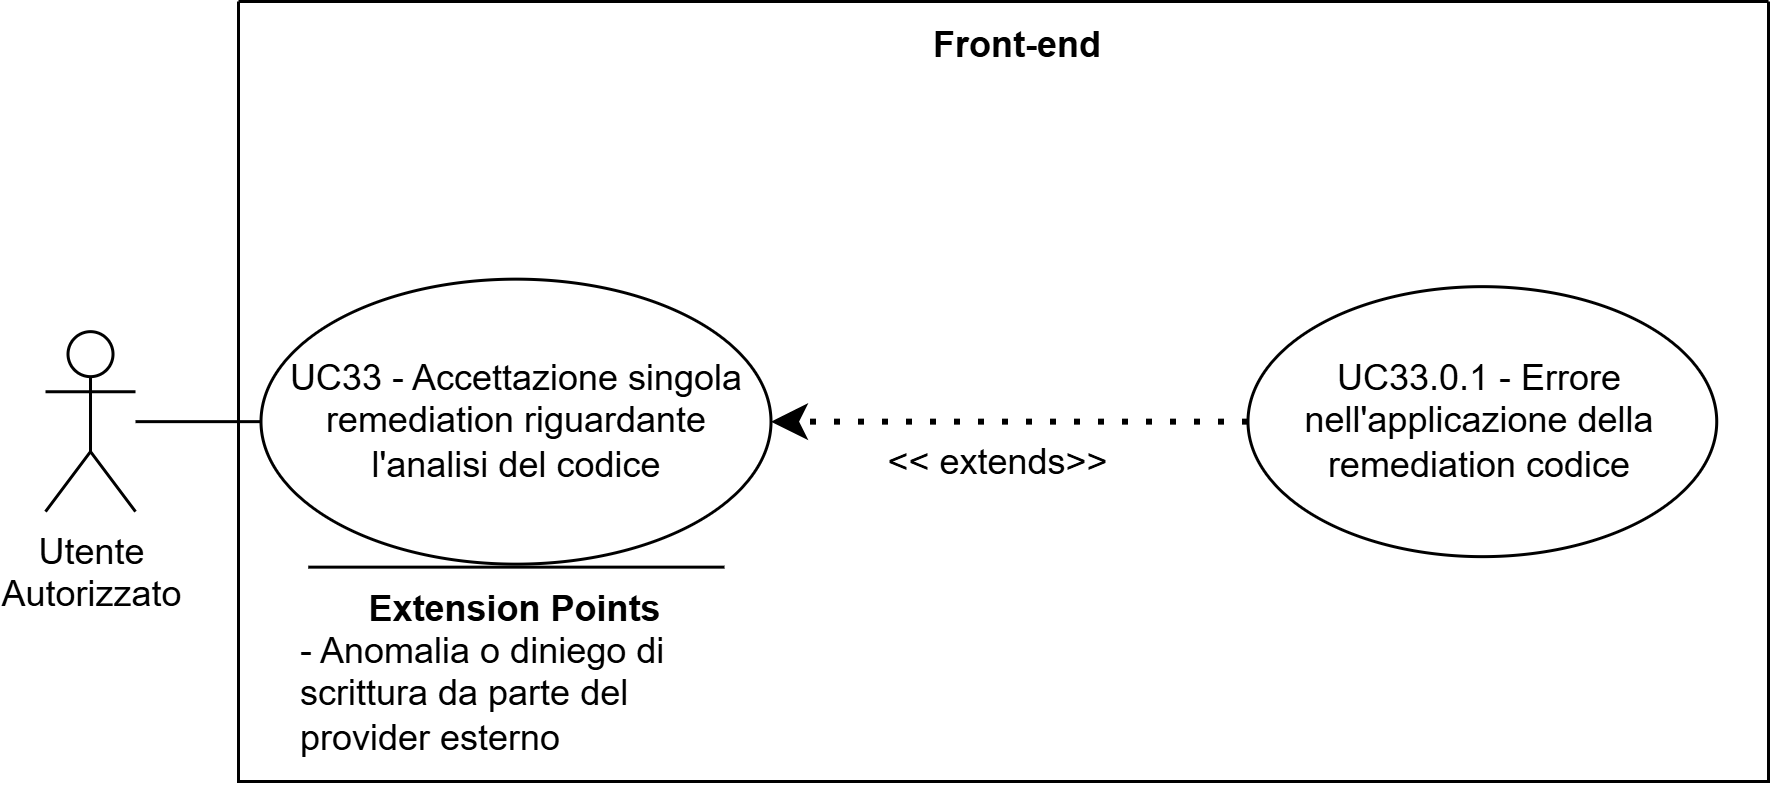

The diagram above was exported from draw.io. Its source (the exported page's mxGraphModel, read from the mxfile embedded in the PNG):
<mxGraphModel dx="1310" dy="765" grid="1" gridSize="10" guides="1" tooltips="1" connect="1" arrows="1" fold="1" page="1" pageScale="1" pageWidth="827" pageHeight="1169" math="0" shadow="0">
  <root>
    <mxCell id="0" />
    <mxCell id="1" parent="0" />
    <mxCell id="_Wek7FupVdbPlGDsHRKz-216" parent="1" style="swimlane;startSize=0;" value="" vertex="1">
      <mxGeometry height="260" width="510" x="480" y="480" as="geometry">
        <mxRectangle height="40" width="50" x="270" y="110" as="alternateBounds" />
      </mxGeometry>
    </mxCell>
    <mxCell id="_Wek7FupVdbPlGDsHRKz-217" parent="_Wek7FupVdbPlGDsHRKz-216" style="text;html=1;whiteSpace=wrap;strokeColor=none;fillColor=none;align=center;verticalAlign=middle;rounded=0;perimeterSpacing=1;fontStyle=1" value="Front-end" vertex="1">
      <mxGeometry height="30" width="60" x="230" as="geometry" />
    </mxCell>
    <mxCell id="_Wek7FupVdbPlGDsHRKz-218" parent="_Wek7FupVdbPlGDsHRKz-216" style="ellipse;whiteSpace=wrap;html=1;" value="UC33 - Accettazione singola remediation riguardante l'analisi del codice" vertex="1">
      <mxGeometry height="95" width="170" x="7.5" y="92.55" as="geometry" />
    </mxCell>
    <mxCell id="_Wek7FupVdbPlGDsHRKz-219" parent="_Wek7FupVdbPlGDsHRKz-216" style="ellipse;whiteSpace=wrap;html=1;" value="UC33.0.1 - Errore nell'applicazione della remediation codice" vertex="1">
      <mxGeometry height="90" width="156.25" x="336.4966666950497" y="95.05241001674091" as="geometry" />
    </mxCell>
    <mxCell id="_Wek7FupVdbPlGDsHRKz-220" edge="1" parent="_Wek7FupVdbPlGDsHRKz-216" source="_Wek7FupVdbPlGDsHRKz-219" style="endArrow=classic;dashed=1;html=1;dashPattern=1 3;strokeWidth=2;rounded=0;strokeColor=default;curved=0;endFill=1;endSize=6;entryX=1;entryY=0.5;entryDx=0;entryDy=0;exitX=0;exitY=0.5;exitDx=0;exitDy=0;" target="_Wek7FupVdbPlGDsHRKz-218" value="">
      <mxGeometry height="50" relative="1" width="50" as="geometry">
        <mxPoint x="177.49999999999997" y="154.00000000000006" as="sourcePoint" />
        <mxPoint x="351.5" y="285.00000000000006" as="targetPoint" />
      </mxGeometry>
    </mxCell>
    <mxCell id="_Wek7FupVdbPlGDsHRKz-221" parent="_Wek7FupVdbPlGDsHRKz-216" style="text;html=1;whiteSpace=wrap;strokeColor=none;fillColor=none;align=center;verticalAlign=middle;rounded=0;" value="&amp;lt;&amp;lt; extends&amp;gt;&amp;gt;" vertex="1">
      <mxGeometry height="30" width="95" x="205.99999999999997" y="139.00000000000006" as="geometry" />
    </mxCell>
    <mxCell id="_Wek7FupVdbPlGDsHRKz-222" parent="_Wek7FupVdbPlGDsHRKz-216" style="shape=umlActor;verticalLabelPosition=bottom;verticalAlign=top;html=1;outlineConnect=0;" value="&lt;div&gt;Utente&lt;/div&gt;&lt;div&gt;&lt;span style=&quot;background-color: transparent; color: light-dark(rgb(0, 0, 0), rgb(255, 255, 255));&quot;&gt;Autorizzato&lt;/span&gt;&lt;/div&gt;" vertex="1">
      <mxGeometry height="60" width="30" x="-64.32666669504985" y="110.04758998325906" as="geometry" />
    </mxCell>
    <mxCell id="_Wek7FupVdbPlGDsHRKz-223" edge="1" parent="_Wek7FupVdbPlGDsHRKz-216" source="_Wek7FupVdbPlGDsHRKz-222" style="endArrow=none;html=1;rounded=0;entryX=0;entryY=0.5;entryDx=0;entryDy=0;" target="_Wek7FupVdbPlGDsHRKz-218" value="">
      <mxGeometry height="50" relative="1" width="50" as="geometry">
        <mxPoint x="50.00333330495019" y="282.54758998325906" as="sourcePoint" />
        <mxPoint x="100.00333330495019" y="232.54758998325906" as="targetPoint" />
      </mxGeometry>
    </mxCell>
    <mxCell id="_Wek7FupVdbPlGDsHRKz-224" edge="1" parent="_Wek7FupVdbPlGDsHRKz-216" style="endArrow=none;html=1;rounded=0;" value="">
      <mxGeometry height="50" relative="1" width="50" as="geometry">
        <mxPoint x="162" y="188.55000000000018" as="sourcePoint" />
        <mxPoint x="23.25" y="188.55000000000018" as="targetPoint" />
      </mxGeometry>
    </mxCell>
    <mxCell id="_Wek7FupVdbPlGDsHRKz-225" parent="_Wek7FupVdbPlGDsHRKz-216" style="text;html=1;whiteSpace=wrap;strokeColor=none;fillColor=none;align=center;verticalAlign=middle;rounded=0;strokeWidth=5;" value="&lt;b&gt;Extension Points&lt;/b&gt;" vertex="1">
      <mxGeometry height="30" width="115" x="35" y="187.55000000000018" as="geometry" />
    </mxCell>
    <mxCell id="_Wek7FupVdbPlGDsHRKz-226" parent="_Wek7FupVdbPlGDsHRKz-216" style="text;html=1;whiteSpace=wrap;strokeColor=none;fillColor=none;align=left;verticalAlign=middle;rounded=0;" value="- Anomalia o diniego di scrittura da parte del provider esterno&amp;nbsp;" vertex="1">
      <mxGeometry height="27.45" width="147" x="19" y="217.55" as="geometry" />
    </mxCell>
  </root>
</mxGraphModel>